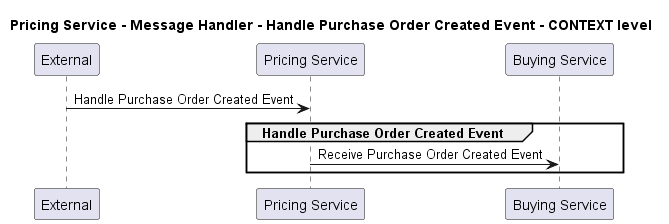

The diagram above was rendered by PlantUML. Its source (embedded in the PNG):
@startuml
!pragma layout smetana

title Pricing Service - Message Handler - Handle Purchase Order Created Event - CONTEXT level

participant "External" as C4InterFlow.SoftwareSystems.ExternalSystem
participant "Pricing Service" as ECommercePlatform.SoftwareSystems.PricingService
participant "Buying Service" as ECommercePlatform.SoftwareSystems.BuyingService

C4InterFlow.SoftwareSystems.ExternalSystem -> ECommercePlatform.SoftwareSystems.PricingService : Handle Purchase Order Created Event
group Handle Purchase Order Created Event
ECommercePlatform.SoftwareSystems.PricingService -> ECommercePlatform.SoftwareSystems.BuyingService : Receive Purchase Order Created Event
end


@enduml